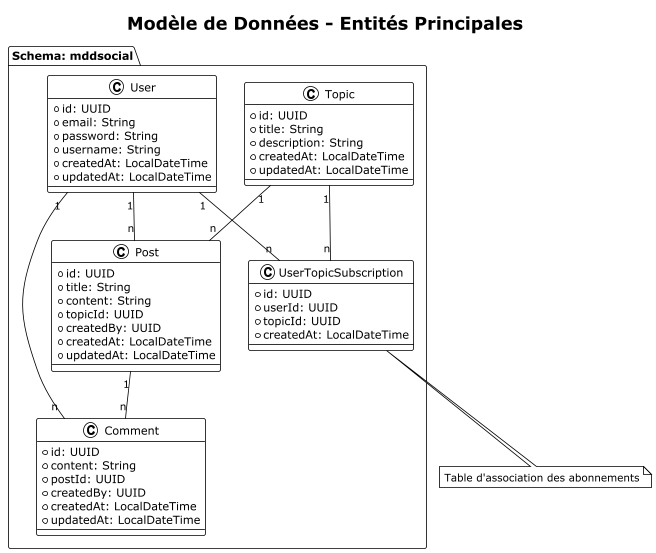

The diagram above was rendered by PlantUML. Its source (embedded in the PNG):
@startuml
!theme plain
title Modèle de Données - Entités Principales

package "Schema: mddsocial" {
  class User {
    +id: UUID
    +email: String
    +password: String
    +username: String
    +createdAt: LocalDateTime
    +updatedAt: LocalDateTime
  }
  
  class Topic {
    +id: UUID
    +title: String
    +description: String
    +createdAt: LocalDateTime
    +updatedAt: LocalDateTime
  }
  
  class UserTopicSubscription {
    +id: UUID
    +userId: UUID
    +topicId: UUID
    +createdAt: LocalDateTime
  }
  
  class Post {
    +id: UUID
    +title: String
    +content: String
    +topicId: UUID
    +createdBy: UUID
    +createdAt: LocalDateTime
    +updatedAt: LocalDateTime
  }
  
  class Comment {
    +id: UUID
    +content: String
    +postId: UUID
    +createdBy: UUID
    +createdAt: LocalDateTime
    +updatedAt: LocalDateTime
  }
}

User "1" -- "n" UserTopicSubscription
Topic "1" -- "n" UserTopicSubscription
User "1" -- "n" Post
User "1" -- "n" Comment
Topic "1" -- "n" Post
Post "1" -- "n" Comment

note bottom of UserTopicSubscription
  Table d'association des abonnements
end note

@enduml